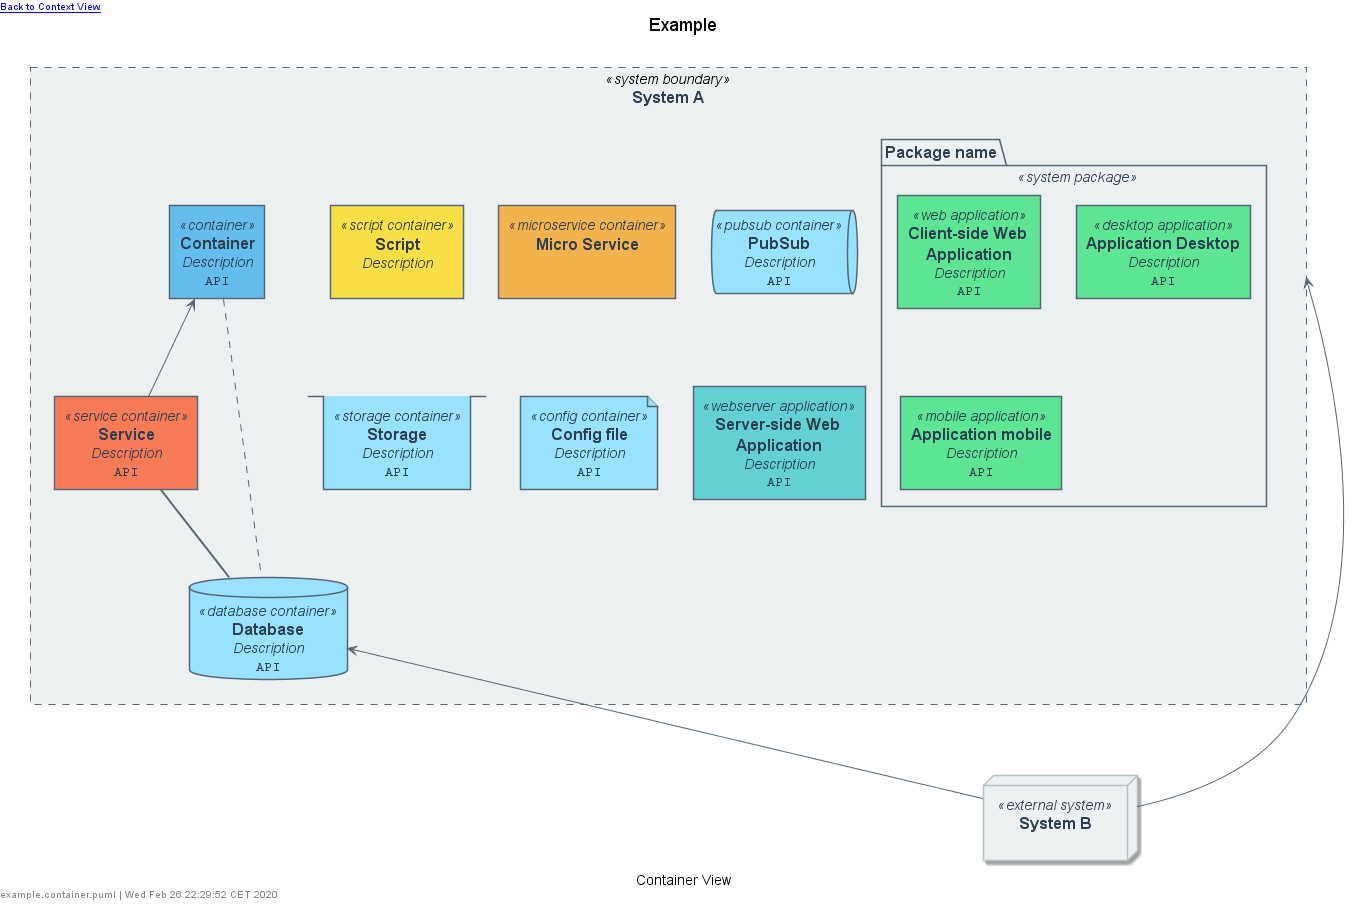

The diagram above was rendered by PlantUML. Its source (embedded in the PNG):
@startuml example.container





skinparam defaultTextAlignment center
skinparam wrapWidth 200
skinparam maxMessageSize 150



















skinparam defaultTextAlignment center
skinparam wrapWidth 200
skinparam maxMessageSize 150



















skinparam Note {
    FontColor #566775
    BackgroundColor white
    BorderColor #b6c1c5
}


skinparam actor<<person>> {
    StereotypeFontColor #2c3e50
    FontColor #2c3e50
    BackgroundColor #566775
    BorderColor #566775
    Shadowing false
}

skinparam Arrow {
    FontColor #2c3e50
    Color #566775
    FontSize 12
}







skinparam rectangle<<system boundary>> {
    StereotypeFontColor #2c3e50
    FontColor #2c3e50
    BackgroundColor #ecf0f1
    BorderColor #566775
    BorderStyle dashed
    BorderThickness 1
    Shadowing false
}

skinparam package<<system package>> {
    StereotypeFontColor #2c3e50
    FontColor #2c3e50
    BackgroundColor #ecf0f1
    BorderColor #566775
    Shadowing false
}

skinparam rectangle<<container>> {
    StereotypeFontColor #2c3e50
    FontColor #2c3e50
    BackgroundColor #65bded
    BorderColor #566775
    Shadowing false
}

skinparam rectangle<<script container>> {
    StereotypeFontColor #2c3e50
    FontColor #2c3e50
    BackgroundColor #f8df46
    BorderColor #566775
    Shadowing false
}

skinparam rectangle<<microservice container>> {
    StereotypeFontColor #2c3e50
    FontColor #2c3e50
    BackgroundColor #f2b24e
    BorderColor #566775
    Shadowing false
}

skinparam rectangle<<service container>> {
    StereotypeFontColor #2c3e50
    FontColor #2c3e50
    BackgroundColor #f87b57
    BorderColor #566775
    Shadowing false
}

skinparam queue<<pubsub container>> {
    StereotypeFontColor #2c3e50
    FontColor #2c3e50
    BackgroundColor #98e1ff
    BorderColor #566775
    Shadowing false
}

skinparam database<<database container>> {
    StereotypeFontColor #2c3e50
    FontColor #2c3e50
    BackgroundColor #98e1ff
    BorderColor #566775
    Shadowing false
}

skinparam stack<<storage container>> {
    StereotypeFontColor #2c3e50
    FontColor #2c3e50
    BackgroundColor #98e1ff
    BorderColor #566775
    Shadowing false
}

skinparam file<<config container>> {
    StereotypeFontColor #2c3e50
    FontColor #2c3e50
    BackgroundColor #98e1ff
    BorderColor #566775
    Shadowing false
}

skinparam rectangle<<webserver application>> {
    StereotypeFontColor #2c3e50
    FontColor #2c3e50
    BackgroundColor #63d0d3
    BorderColor #566775
    Shadowing false
}

skinparam rectangle<<web application>> {
    StereotypeFontColor #2c3e50
    FontColor #2c3e50
    BackgroundColor #5ee594
    BorderColor #566775
    Shadowing false
}

skinparam rectangle<<desktop application>> {
    StereotypeFontColor #2c3e50
    FontColor #2c3e50
    BackgroundColor #5ee594
    BorderColor #566775
    Shadowing false
}

skinparam rectangle<<mobile application>> {
    StereotypeFontColor #2c3e50
    FontColor #2c3e50
    BackgroundColor #5ee594
    BorderColor #566775
    Shadowing false
}






skinparam defaultTextAlignment center
skinparam wrapWidth 200
skinparam maxMessageSize 150



















skinparam defaultTextAlignment center
skinparam wrapWidth 200
skinparam maxMessageSize 150



















skinparam Note {
    FontColor #566775
    BackgroundColor white
    BorderColor #b6c1c5
}


skinparam actor<<person>> {
    StereotypeFontColor #2c3e50
    FontColor #2c3e50
    BackgroundColor #566775
    BorderColor #566775
    Shadowing false
}

skinparam Arrow {
    FontColor #2c3e50
    Color #566775
    FontSize 12
}







skinparam node<<system>> {
    StereotypeFontColor #2c3e50
    FontColor #2c3e50
    BackgroundColor #ecf0f1
    BorderColor #566775
}

skinparam node<<external system>> {
    StereotypeFontColor #2c3e50
    FontColor #2c3e50
    BackgroundColor #ecf0f1
    BorderColor #b6c1c5
}



left header [[example.context.svg Back to Context View]]
title Example
top to bottom direction


rectangle "==System A" <<system boundary>> as Boundary_systemA {
    rectangle "==Container\n //Description//\n ""API"" " <<container>> as containerA [[example.component.svg]]
    rectangle "==Script\n //Description//\n """" " <<script container>> as containerF 
    rectangle "==Micro Service\n // //\n """" " <<microservice container>> as containerJ 
    rectangle "==Service\n //Description//\n ""API"" " <<service container>> as containerB 
    database "==Database\n //Description//\n ""API"" " <<database container>> as containerC 
    queue "==PubSub\n //Description//\n ""API"" " <<pubsub container>> as containerD 
    stack "==Storage\n //Description//\n ""API"" " <<storage container>> as containerE 
    file "==Config file\n //Description//\n ""API"" " <<config container>> as containerL 
    rectangle "==Server-side Web Application\n //Description//\n ""API"" " <<webserver application>> as containerK 
    package "==Package name" <<system package>> as packageA {
        rectangle "==Client-side Web Application\n //Description//\n ""API"" " <<web application>> as containerH 
        rectangle "==Application Desktop\n //Description//\n ""API"" " <<desktop application>> as containerG 
        rectangle "==Application mobile\n //Description//\n ""API"" " <<mobile application>> as containerI 
    }
}
node "==System B\n // //" <<external system>> as systemB 


Boundary_systemA <-- systemB : ""
containerC <-- systemB : ""
containerA <-- containerB : ""
containerA .. containerC : ""
containerB == containerC : ""


caption Container View
left footer example.container.puml | Wed Feb 26 22:29:52 CET 2020

@enduml